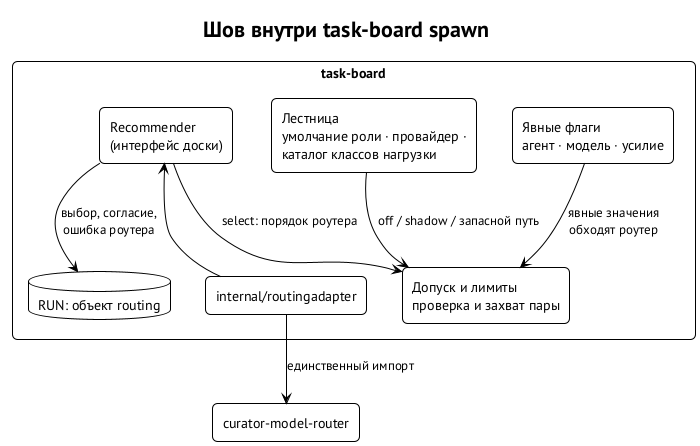

The diagram above was rendered by PlantUML. Its source (embedded in the PNG):
@startuml seam
!theme plain
skinparam defaultFontName "PT Sans"
skinparam shadowing false
skinparam rectangleRoundCorner 10
skinparam packageStyle rectangle
title Шов внутри task-board spawn
package "task-board" {
  rectangle "Явные флаги\nагент · модель · усилие" as FL
  rectangle "Лестница\nумолчание роли · провайдер ·\nкаталог классов нагрузки" as LAD
  rectangle "Recommender\n(интерфейс доски)" as REC
  rectangle "internal/routingadapter" as AD
  rectangle "Допуск и лимиты\nпроверка и захват пары" as LIM
  database "RUN: объект routing" as RUN
}
rectangle "curator-model-router" as R
FL --> LIM : явные значения\nобходят роутер
REC --> LIM : select: порядок роутера
LAD --> LIM : off / shadow / запасной путь
REC <-- AD
AD --> R : единственный импорт
REC --> RUN : выбор, согласие,\nошибка роутера
@enduml